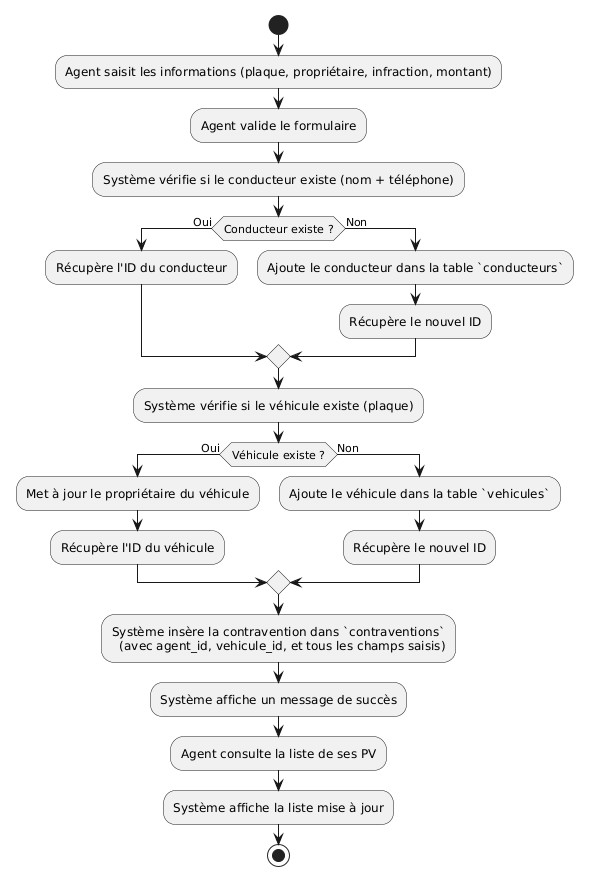

The diagram above was rendered by PlantUML. Its source (embedded in the PNG):
@startuml
start
:Agent saisit les informations (plaque, propriétaire, infraction, montant);
:Agent valide le formulaire;
:Système vérifie si le conducteur existe (nom + téléphone);
if (Conducteur existe ?) then (Oui)
  :Récupère l'ID du conducteur;
else (Non)
  :Ajoute le conducteur dans la table `conducteurs`;
  :Récupère le nouvel ID;
endif
:Système vérifie si le véhicule existe (plaque);
if (Véhicule existe ?) then (Oui)
  :Met à jour le propriétaire du véhicule;
  :Récupère l'ID du véhicule;
else (Non)
  :Ajoute le véhicule dans la table `vehicules`;
  :Récupère le nouvel ID;
endif
:Système insère la contravention dans `contraventions`
  (avec agent_id, vehicule_id, et tous les champs saisis);
:Système affiche un message de succès;
:Agent consulte la liste de ses PV;
:Système affiche la liste mise à jour;
stop
@enduml